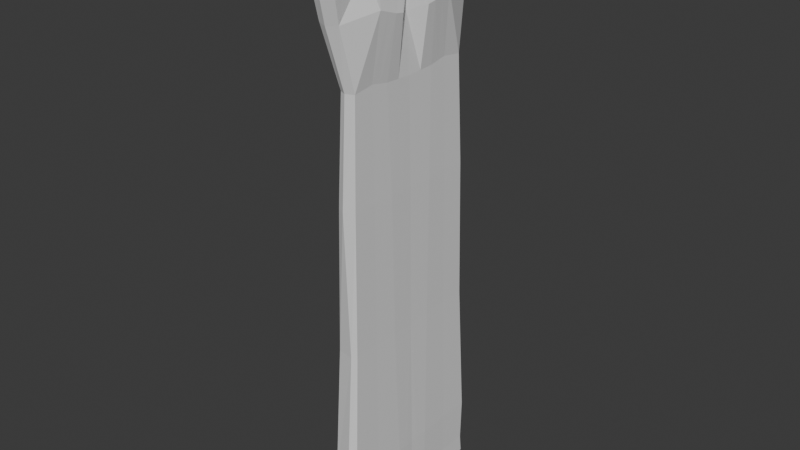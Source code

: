 # Source: SleethlessDressLongBackless.blend  (saved by Blender 5.0.119; exported with 4.5.12 LTS)
import bpy
from mathutils import Matrix  # noqa: F401  (used for matrix-valued properties, if any)

bpy.ops.wm.read_factory_settings(use_empty=True)
scene = bpy.context.scene
scene.name = 'Scene'

# ---- collections
col_collection = bpy.data.collections.new('Collection'); scene.collection.children.link(col_collection)

# ---- materials (node trees are filled in below, after node groups)
mat_material = bpy.data.materials.new('Material')
mat_material.alpha_threshold = 0.0
mat_material.use_backface_culling_lightprobe_volume = False
mat_material.roughness = 0.5
mat_material.line_color = (0.0, 0.0, 0.0, 1.0)

# ---- material node trees
mat_material.use_nodes = True; mat_material.node_tree.nodes.clear()
_N = mat_material.node_tree.nodes; _L = mat_material.node_tree.links
n0 = _N.new('ShaderNodeOutputMaterial'); n0.name = 'Material Output'; n0.location = (200, 100)
n1 = _N.new('ShaderNodeBsdfPrincipled'); n1.name = 'Principled BSDF'; n1.location = (-200, 100)
_L.new(n1.outputs[0], n0.inputs[0])
n0.is_active_output = True

# ---- world
world_world = bpy.data.worlds.new('World'); scene.world = world_world
world_world.use_nodes = True; world_world.node_tree.nodes.clear()
_N = world_world.node_tree.nodes; _L = world_world.node_tree.links
n0 = _N.new('ShaderNodeOutputWorld'); n0.name = 'World Output'; n0.location = (200, 100)
n1 = _N.new('ShaderNodeBackground'); n1.name = 'Background'; n1.location = (-200, 100)
n1.inputs[0].default_value = (0.05088, 0.05088, 0.05088, 1.0)
_L.new(n1.outputs[0], n0.inputs[0])
n0.is_active_output = True
world_world.color = (0.05088, 0.05088, 0.05088)
world_world.sun_shadow_jitter_overblur = 0.0

# ---- meshes
me_cube = bpy.data.meshes.new('Cube')
me_cube.from_pydata([(-0.04311, -0.1992, 0.554), (-0.02342, -0.2283, -1.072), (0.03075, -0.1992, 0.554), (0.05044, -0.2283, -1.072), (0.02695, -0.2425, 0.4094), (-0.03972, -0.2426, 0.4087), (0.05018, 0.0, -1.07), (0.05181, -0.05135, -1.072), (0.05044, -0.1402, -1.072), (-0.04311, -0.1709, 0.5811), (0.03075, -0.1709, 0.5811), (-0.02342, -0.1402, -1.072), (-0.02316, -0.05173, -1.07), (-0.02316, 0.0, -1.07), (-0.04018, 0.0, 0.2735), (-0.04018, -0.04735, 0.2723), (-0.03972, -0.1384, 0.374), (0.02225, -0.1391, 0.4367), (0.02848, -0.05783, 0.4055), (0.027, 0.0, 0.3905), (0.0, -0.2003, 0.554), (0.005746, -0.244, -1.069), (-0.01358, -0.2482, 0.4001), (0.01969, 0.0, -1.07), (0.01969, -0.05173, -1.07), (0.01969, -0.1402, -1.072), (0.0, -0.1709, 0.5811), (5.869e-05, -0.1995, 0.5483), (5.869e-05, -0.1702, 0.5754), (-0.03676, -0.1983, 0.5487), (-0.03676, -0.17, 0.5759), (-0.03372, -0.2416, 0.4101), (-0.03372, -0.155, 0.3836), (0.02438, -0.1983, 0.5448), (0.02438, -0.17, 0.572), (0.02108, -0.2398, 0.4067), (0.02107, -0.1722, 0.4328), (0.006154, -0.05406, 0.2649), (0.006154, 0.0, 0.2632), (0.02019, -0.05746, 0.3256), (0.01945, 0.0, 0.3172), (-0.0102, -0.1477, 0.3224), (-0.008196, -0.1913, 0.1638), (0.03453, -0.1913, 0.164), (0.03462, -0.1328, 0.1722), (0.03541, -0.08131, 0.1631), (0.03447, 0.0, 0.159), (-0.008048, 0.0, 0.05769), (-0.008048, -0.08154, 0.05769), (-0.008196, -0.1328, 0.1634), (0.00862, -0.1978, 0.1623), (0.02294, -0.2256, 0.3282), (-0.0358, -0.2256, 0.3276), (0.05349, -0.1235, 0.3449), (0.05432, -0.07016, 0.3271), (0.02296, 0.0, 0.3138), (-0.01106, 0.0, 0.153), (-0.01106, -0.05595, 0.153), (-0.0358, -0.1365, 0.3172), (-0.01275, -0.2315, 0.3213), (0.05112, -0.09576, -1.072), (-0.02329, -0.09596, -1.071), (-0.04062, -0.09524, 0.347), (0.02786, -0.09809, 0.421), (0.01969, -0.09596, -1.071), (-0.0369, -0.1033, 0.3573), (-0.00491, -0.1022, 0.3065), (-0.008122, -0.1072, 0.1637), (0.03502, -0.1071, 0.1677), (-0.0357, -0.1012, 0.3171), (0.05391, -0.09684, 0.336), (0.051, -0.02567, -1.071), (-0.02316, -0.02587, -1.07), (-0.04018, -0.02639, 0.2735), (0.02774, -0.02891, 0.398), (0.01969, -0.02587, -1.07), (0.006154, -0.02552, 0.2641), (0.01982, -0.02873, 0.3214), (-0.008048, -0.04077, 0.05769), (0.03494, -0.04066, 0.1611), (-0.01106, -0.0322, 0.153), (0.05383, -0.04548, 0.3228), (0.02747, -0.2042, 0.4292), (0.02772, -0.1704, 0.4563), (0.02154, -0.2026, 0.4256), (0.02153, -0.1757, 0.4518), (-0.0401, -0.2044, 0.4248), (-0.04045, 0.0, 0.2845), (-0.04045, -0.04683, 0.2832), (-0.0401, -0.1704, 0.4027), (-0.03406, -0.1752, 0.4023), (-0.03406, -0.204, 0.4255), (-0.03724, -0.05339, 0.2837), (-0.01568, 0.0, 0.282), (-0.03724, -0.102, 0.376), (-0.04099, -0.09498, 0.3737), (-0.01568, -0.02518, 0.2828), (-0.04045, -0.02613, 0.2845), (-0.006494, -0.1737, 0.3559), (-0.00626, -0.2033, 0.374), (-0.006321, -0.2407, 0.3996), (-0.01297, -0.2029, -0.1294), (-0.01602, -0.2103, -0.5246), (-0.02218, -0.2289, -0.904), (-0.0221, -0.2251, -1.022), (0.03958, -0.1351, -0.1236), (0.04275, -0.1366, -0.5205), (0.04909, -0.1416, -0.9013), (0.04907, -0.1395, -1.021), (0.04056, -0.07191, -0.1296), (0.04384, -0.06592, -0.5245), (0.05041, -0.05586, -0.9035), (0.0504, -0.05393, -1.021), (0.0394, 0.0, -0.132), (0.04254, 0.0, -0.5257), (0.04884, 0.0, -0.9036), (0.04883, 0.0, -1.02), (-0.01279, 0.0, -0.1285), (-0.01581, 0.0, -0.5233), (-0.02193, 0.0, -0.9021), (-0.02186, 0.0, -1.019), (-0.01279, -0.07218, -0.1285), (-0.01581, -0.06622, -0.5233), (-0.02193, -0.05623, -0.9021), (-0.02186, -0.0543, -1.019), (-0.01297, -0.1351, -0.1296), (-0.01602, -0.1366, -0.5248), (-0.02218, -0.1416, -0.9041), (-0.0221, -0.1395, -1.022), (0.007718, -0.2123, -0.1292), (0.03193, -0.2215, -0.5234), (0.03072, -0.2433, -0.9015), (0.005993, -0.24, -1.018), (0.04907, -0.2251, -1.022), (0.04906, -0.2289, -0.9039), (0.0427, -0.2103, -0.5245), (0.03952, -0.2029, -0.1292), (0.04973, -0.09674, -1.021), (0.04975, -0.09871, -0.9024), (0.04329, -0.1013, -0.5225), (0.04007, -0.1035, -0.1266), (-0.02198, -0.09692, -1.021), (-0.02205, -0.0989, -0.9031), (-0.01591, -0.1014, -0.5241), (-0.01288, -0.1037, -0.1291), (0.04961, -0.02697, -1.02), (0.04963, -0.02299, -0.9036), (0.04319, -0.03296, -0.5251), (0.03998, -0.03595, -0.1308), (-0.02186, -0.02715, -1.019), (-0.02193, -0.02318, -0.9021), (-0.01581, -0.03311, -0.5233), (-0.01279, -0.03609, -0.1285)], [], [(26, 20, 2, 10), (25, 21, 1, 11), (89, 86, 0, 9), (58, 52, 5, 16), (59, 51, 4, 22), (51, 53, 17, 4), (70, 54, 18, 63), (81, 55, 19, 74), (80, 57, 15, 73), (69, 58, 16, 62), (75, 24, 12, 72), (64, 25, 11, 61), (82, 83, 10, 2), (60, 8, 25, 64), (71, 7, 24, 75), (52, 59, 22, 5), (8, 3, 21, 25), (9, 0, 20, 26), (26, 20, 27, 28), (28, 27, 29, 30), (98, 90, 91, 99), (27, 28, 34, 33), (100, 99, 91, 31), (0, 29, 27, 20), (2, 20, 27, 33), (82, 84, 35, 4), (86, 91, 29, 0), (22, 31, 5), (4, 35, 22), (36, 84, 85), (10, 34, 28, 26), (26, 28, 30, 9), (94, 65, 37, 92), (96, 76, 38, 93), (77, 76, 37, 39), (66, 65, 32, 41), (31, 22, 35, 100), (83, 85, 34, 10), (63, 66, 41, 17), (74, 77, 39, 18), (101, 129, 50, 42), (144, 125, 49, 67), (152, 121, 48, 78), (148, 113, 46, 79), (140, 109, 45, 68), (136, 105, 44, 43), (129, 136, 43, 50), (125, 101, 42, 49), (42, 50, 59, 52), (67, 49, 58, 69), (78, 48, 57, 80), (79, 46, 55, 81), (68, 45, 54, 70), (43, 44, 53, 51), (50, 43, 51, 59), (49, 42, 52, 58), (44, 68, 70, 53), (48, 67, 69, 57), (105, 140, 68, 44), (121, 144, 67, 48), (18, 39, 66, 63), (39, 37, 65, 66), (90, 32, 65, 94), (7, 60, 64, 24), (24, 64, 61, 12), (57, 69, 62, 15), (53, 70, 63, 17), (45, 79, 81, 54), (47, 78, 80, 56), (109, 148, 79, 45), (117, 152, 78, 47), (19, 40, 77, 74), (40, 38, 76, 77), (92, 37, 76, 96), (6, 71, 75, 23), (23, 75, 72, 13), (56, 80, 73, 14), (54, 81, 74, 18), (17, 36, 85, 83), (2, 33, 84, 82), (33, 34, 85, 84), (4, 17, 83, 82), (14, 73, 97, 87), (15, 62, 95, 88), (5, 31, 91, 86), (30, 29, 91, 90), (62, 16, 89, 95), (73, 15, 88, 97), (16, 5, 86, 89), (35, 84, 99, 100), (36, 98, 99, 84), (36, 17, 41, 98), (90, 98, 41, 32), (13, 72, 149, 120), (120, 149, 150, 119), (119, 150, 151, 118), (118, 151, 152, 117), (7, 71, 145, 112), (112, 145, 146, 111), (111, 146, 147, 110), (110, 147, 148, 109), (12, 61, 141, 124), (124, 141, 142, 123), (123, 142, 143, 122), (122, 143, 144, 121), (8, 60, 137, 108), (108, 137, 138, 107), (107, 138, 139, 106), (106, 139, 140, 105), (11, 1, 104, 128), (128, 104, 103, 127), (127, 103, 102, 126), (126, 102, 101, 125), (21, 3, 133, 132), (132, 133, 134, 131), (131, 134, 135, 130), (130, 135, 136, 129), (3, 8, 108, 133), (133, 108, 107, 134), (134, 107, 106, 135), (135, 106, 105, 136), (60, 7, 112, 137), (137, 112, 111, 138), (138, 111, 110, 139), (139, 110, 109, 140), (71, 6, 116, 145), (145, 116, 115, 146), (146, 115, 114, 147), (147, 114, 113, 148), (72, 12, 124, 149), (149, 124, 123, 150), (150, 123, 122, 151), (151, 122, 121, 152), (61, 11, 128, 141), (141, 128, 127, 142), (142, 127, 126, 143), (143, 126, 125, 144), (1, 21, 132, 104), (104, 132, 131, 103), (103, 131, 130, 102), (102, 130, 129, 101), (90, 89, 9, 30), (94, 95, 89, 90), (88, 95, 94, 92), (96, 97, 88, 92), (87, 97, 96, 93)])
_uv = me_cube.uv_layers.new(name='UVMap')
_uv.uv.foreach_set('vector', [0.75, 0.7, 0.75, 0.75, 0.875, 0.75, 0.875, 0.7, 0.25, 0.7, 0.25, 0.75, 0.375, 0.75, 0.375, 0.7, 0.5648, 0.7, 0.5743, 0.75, 0.625, 0.75, 0.625, 0.7, 0.5271, 0.7, 0.5271, 0.75, 0.5572, 0.75, 0.5572, 0.7, 0.5271, 0.875, 0.5271, 1.0, 0.5572, 1.0, 0.5572, 0.875, 0.5271, 0.0, 0.5271, 0.05, 0.5572, 0.05, 0.5572, 0.0, 0.5271, 0.075, 0.5271, 0.1, 0.5572, 0.1, 0.5572, 0.075, 0.5271, 0.125, 0.5271, 0.15, 0.5572, 0.15, 0.5572, 0.125, 0.5271, 0.625, 0.5271, 0.65, 0.5572, 0.65, 0.5572, 0.625, 0.5271, 0.675, 0.5271, 0.7, 0.5572, 0.7, 0.5572, 0.675, 0.25, 0.625, 0.25, 0.65, 0.375, 0.65, 0.375, 0.625, 0.25, 0.675, 0.25, 0.7, 0.375, 0.7, 0.375, 0.675, 0.5665, 0.0, 0.5665, 0.05, 0.625, 0.05, 0.625, 0.0, 0.125, 0.675, 0.125, 0.7, 0.25, 0.7, 0.25, 0.675, 0.125, 0.625, 0.125, 0.65, 0.25, 0.65, 0.25, 0.625, 0.5271, 0.75, 0.5271, 0.875, 0.5572, 0.875, 0.5572, 0.75, 0.125, 0.7, 0.125, 0.75, 0.25, 0.75, 0.25, 0.7, 0.625, 0.7, 0.625, 0.75, 0.75, 0.75, 0.75, 0.7, 0.75, 0.7, 0.75, 0.75, 0.75, 0.75, 0.75, 0.7, 0.75, 0.7, 0.75, 0.75, 0.75, 0.75, 0.75, 0.7, 0.75, 0.7, 0.75, 0.7, 0.75, 0.75, 0.75, 0.75, 0.75, 0.75, 0.75, 0.7, 0.75, 0.7, 0.75, 0.75, 0.75, 0.75, 0.75, 0.75, 0.75, 0.75, 0.75, 0.75, 0.625, 0.75, 0.75, 0.75, 0.75, 0.75, 0.75, 0.75, 0.875, 0.75, 0.75, 0.75, 0.75, 0.75, 0.75, 0.75, 0.6602, 0.2492, 0.75, 0.75, 0.75, 0.75, 0.5572, 0.0, 0.5743, 0.75, 0.75, 0.75, 0.75, 0.75, 0.625, 0.75, 0.5572, 0.875, 0.75, 0.75, 0.5572, 0.75, 0.5572, 0.0, 0.75, 0.75, 0.5572, 0.875, 0.75, 0.7, 0.75, 0.75, 0.75, 0.7, 0.875, 0.7, 0.75, 0.7, 0.75, 0.7, 0.75, 0.7, 0.0, 0.0, 0.0, 0.0, 0.0, 0.0, 0.0, 0.0, 0.75, 0.7, 0.75, 0.7, 0.75, 0.7, 0.75, 0.7, 0.75, 0.7, 0.75, 0.7, 0.75, 0.7, 0.75, 0.7, 0.6536, 0.4125, 0.75, 0.7, 0.75, 0.7, 0.6536, 0.4, 0.6536, 0.3875, 0.75, 0.7, 0.75, 0.7, 0.6536, 0.375, 0.75, 0.75, 0.5572, 0.875, 0.75, 0.75, 0.75, 0.75, 0.6585, 0.2114, 0.75, 0.7, 0.75, 0.7, 0.875, 0.7, 0.5572, 0.075, 0.6536, 0.3875, 0.6536, 0.375, 0.5572, 0.05, 0.5572, 0.125, 0.6536, 0.4125, 0.6536, 0.4, 0.5572, 0.1, 0.4375, 0.75, 0.4375, 0.875, 0.4661, 0.875, 0.4661, 0.75, 0.4375, 0.675, 0.4375, 0.7, 0.4661, 0.7, 0.4661, 0.675, 0.4375, 0.625, 0.4375, 0.65, 0.4661, 0.65, 0.4661, 0.625, 0.4375, 0.125, 0.4375, 0.15, 0.4661, 0.15, 0.4661, 0.125, 0.4375, 0.075, 0.4375, 0.1, 0.4661, 0.1, 0.4661, 0.075, 0.4375, 0.0, 0.4375, 0.05, 0.4661, 0.05, 0.4661, 0.0, 0.4375, 0.875, 0.4375, 1.0, 0.4661, 1.0, 0.4661, 0.875, 0.4375, 0.7, 0.4375, 0.75, 0.4661, 0.75, 0.4661, 0.7, 0.4661, 0.75, 0.4661, 0.875, 0.5271, 0.875, 0.5271, 0.75, 0.4661, 0.675, 0.4661, 0.7, 0.5271, 0.7, 0.5271, 0.675, 0.4661, 0.625, 0.4661, 0.65, 0.5271, 0.65, 0.5271, 0.625, 0.4661, 0.125, 0.4661, 0.15, 0.5271, 0.15, 0.5271, 0.125, 0.4661, 0.075, 0.4661, 0.1, 0.5271, 0.1, 0.5271, 0.075, 0.4661, 0.0, 0.4661, 0.05, 0.5271, 0.05, 0.5271, 0.0, 0.4661, 0.875, 0.4661, 1.0, 0.5271, 1.0, 0.5271, 0.875, 0.4661, 0.7, 0.4661, 0.75, 0.5271, 0.75, 0.5271, 0.7, 0.4661, 0.05, 0.4661, 0.075, 0.5271, 0.075, 0.5271, 0.05, 0.4661, 0.65, 0.4661, 0.675, 0.5271, 0.675, 0.5271, 0.65, 0.4375, 0.05, 0.4375, 0.075, 0.4661, 0.075, 0.4661, 0.05, 0.4375, 0.65, 0.4375, 0.675, 0.4661, 0.675, 0.4661, 0.65, 0.5572, 0.1, 0.6536, 0.4, 0.6536, 0.3875, 0.5572, 0.075, 0.6536, 0.4, 0.75, 0.7, 0.75, 0.7, 0.6536, 0.3875, 0.75, 0.7, 0.75, 0.7, 0.75, 0.7, 0.75, 0.7, 0.125, 0.65, 0.125, 0.675, 0.25, 0.675, 0.25, 0.65, 0.25, 0.65, 0.25, 0.675, 0.375, 0.675, 0.375, 0.65, 0.5271, 0.65, 0.5271, 0.675, 0.5572, 0.675, 0.5572, 0.65, 0.5271, 0.05, 0.5271, 0.075, 0.5572, 0.075, 0.5572, 0.05, 0.4661, 0.1, 0.4661, 0.125, 0.5271, 0.125, 0.5271, 0.1, 0.4661, 0.6, 0.4661, 0.625, 0.5271, 0.625, 0.5271, 0.6, 0.4375, 0.1, 0.4375, 0.125, 0.4661, 0.125, 0.4661, 0.1, 0.4375, 0.6, 0.4375, 0.625, 0.4661, 0.625, 0.4661, 0.6, 0.5572, 0.15, 0.6536, 0.425, 0.6536, 0.4125, 0.5572, 0.125, 0.6536, 0.425, 0.75, 0.7, 0.75, 0.7, 0.6536, 0.4125, 0.75, 0.7, 0.75, 0.7, 0.75, 0.7, 0.75, 0.7, 0.125, 0.6, 0.125, 0.625, 0.25, 0.625, 0.25, 0.6, 0.25, 0.6, 0.25, 0.625, 0.375, 0.625, 0.375, 0.6, 0.5271, 0.6, 0.5271, 0.625, 0.5572, 0.625, 0.5572, 0.6, 0.5271, 0.1, 0.5271, 0.125, 0.5572, 0.125, 0.5572, 0.1, 0.5572, 0.05, 0.75, 0.7, 0.75, 0.7, 0.6585, 0.2114, 0.875, 0.75, 0.75, 0.75, 0.75, 0.75, 0.6602, 0.2492, 0.75, 0.75, 0.75, 0.7, 0.75, 0.7, 0.75, 0.75, 0.5572, 0.0, 0.5572, 0.05, 0.5665, 0.05, 0.5665, 0.0, 0.5572, 0.6, 0.5572, 0.625, 0.5648, 0.625, 0.5648, 0.6, 0.5572, 0.65, 0.5572, 0.675, 0.5648, 0.675, 0.5648, 0.65, 0.5572, 0.75, 0.75, 0.75, 0.75, 0.75, 0.5743, 0.75, 0.75, 0.7, 0.75, 0.75, 0.75, 0.75, 0.75, 0.7, 0.5572, 0.675, 0.5572, 0.7, 0.5648, 0.7, 0.5648, 0.675, 0.5572, 0.625, 0.5572, 0.65, 0.5648, 0.65, 0.5648, 0.625, 0.5572, 0.7, 0.5572, 0.75, 0.5743, 0.75, 0.5648, 0.7, 0.75, 0.75, 0.75, 0.75, 0.75, 0.75, 0.75, 0.75, 0.75, 0.7, 0.75, 0.7, 0.75, 0.75, 0.75, 0.75, 0.75, 0.7, 0.5572, 0.05, 0.6536, 0.375, 0.75, 0.7, 0.75, 0.7, 0.75, 0.7, 0.6536, 0.375, 0.75, 0.7, 0.375, 0.6, 0.375, 0.625, 0.3829, 0.625, 0.3829, 0.6, 0.3829, 0.6, 0.3829, 0.625, 0.4011, 0.625, 0.4011, 0.6, 0.4011, 0.6, 0.4011, 0.625, 0.4193, 0.625, 0.4193, 0.6, 0.4193, 0.6, 0.4193, 0.625, 0.4375, 0.625, 0.4375, 0.6, 0.375, 0.1, 0.375, 0.125, 0.3829, 0.125, 0.3829, 0.1, 0.3829, 0.1, 0.3829, 0.125, 0.4011, 0.125, 0.4011, 0.1, 0.4011, 0.1, 0.4011, 0.125, 0.4193, 0.125, 0.4193, 0.1, 0.4193, 0.1, 0.4193, 0.125, 0.4375, 0.125, 0.4375, 0.1, 0.375, 0.65, 0.375, 0.675, 0.3829, 0.675, 0.3829, 0.65, 0.3829, 0.65, 0.3829, 0.675, 0.4011, 0.675, 0.4011, 0.65, 0.4011, 0.65, 0.4011, 0.675, 0.4193, 0.675, 0.4193, 0.65, 0.4193, 0.65, 0.4193, 0.675, 0.4375, 0.675, 0.4375, 0.65, 0.375, 0.05, 0.375, 0.075, 0.3829, 0.075, 0.3829, 0.05, 0.3829, 0.05, 0.3829, 0.075, 0.4011, 0.075, 0.4011, 0.05, 0.4011, 0.05, 0.4011, 0.075, 0.4193, 0.075, 0.4193, 0.05, 0.4193, 0.05, 0.4193, 0.075, 0.4375, 0.075, 0.4375, 0.05, 0.375, 0.7, 0.375, 0.75, 0.3829, 0.75, 0.3829, 0.7, 0.3829, 0.7, 0.3829, 0.75, 0.4011, 0.75, 0.4011, 0.7, 0.4011, 0.7, 0.4011, 0.75, 0.4193, 0.75, 0.4193, 0.7, 0.4193, 0.7, 0.4193, 0.75, 0.4375, 0.75, 0.4375, 0.7, 0.375, 0.875, 0.375, 1.0, 0.3829, 1.0, 0.3829, 0.875, 0.3829, 0.875, 0.3829, 1.0, 0.4011, 1.0, 0.4011, 0.875, 0.4011, 0.875, 0.4011, 1.0, 0.4193, 1.0, 0.4193, 0.875, 0.4193, 0.875, 0.4193, 1.0, 0.4375, 1.0, 0.4375, 0.875, 0.375, 0.0, 0.375, 0.05, 0.3829, 0.05, 0.3829, 0.0, 0.3829, 0.0, 0.3829, 0.05, 0.4011, 0.05, 0.4011, 0.0, 0.4011, 0.0, 0.4011, 0.05, 0.4193, 0.05, 0.4193, 0.0, 0.4193, 0.0, 0.4193, 0.05, 0.4375, 0.05, 0.4375, 0.0, 0.375, 0.075, 0.375, 0.1, 0.3829, 0.1, 0.3829, 0.075, 0.3829, 0.075, 0.3829, 0.1, 0.4011, 0.1, 0.4011, 0.075, 0.4011, 0.075, 0.4011, 0.1, 0.4193, 0.1, 0.4193, 0.075, 0.4193, 0.075, 0.4193, 0.1, 0.4375, 0.1, 0.4375, 0.075, 0.375, 0.125, 0.375, 0.15, 0.3829, 0.15, 0.3829, 0.125, 0.3829, 0.125, 0.3829, 0.15, 0.4011, 0.15, 0.4011, 0.125, 0.4011, 0.125, 0.4011, 0.15, 0.4193, 0.15, 0.4193, 0.125, 0.4193, 0.125, 0.4193, 0.15, 0.4375, 0.15, 0.4375, 0.125, 0.375, 0.625, 0.375, 0.65, 0.3829, 0.65, 0.3829, 0.625, 0.3829, 0.625, 0.3829, 0.65, 0.4011, 0.65, 0.4011, 0.625, 0.4011, 0.625, 0.4011, 0.65, 0.4193, 0.65, 0.4193, 0.625, 0.4193, 0.625, 0.4193, 0.65, 0.4375, 0.65, 0.4375, 0.625, 0.375, 0.675, 0.375, 0.7, 0.3829, 0.7, 0.3829, 0.675, 0.3829, 0.675, 0.3829, 0.7, 0.4011, 0.7, 0.4011, 0.675, 0.4011, 0.675, 0.4011, 0.7, 0.4193, 0.7, 0.4193, 0.675, 0.4193, 0.675, 0.4193, 0.7, 0.4375, 0.7, 0.4375, 0.675, 0.375, 0.75, 0.375, 0.875, 0.3829, 0.875, 0.3829, 0.75, 0.3829, 0.75, 0.3829, 0.875, 0.4011, 0.875, 0.4011, 0.75, 0.4011, 0.75, 0.4011, 0.875, 0.4193, 0.875, 0.4193, 0.75, 0.4193, 0.75, 0.4193, 0.875, 0.4375, 0.875, 0.4375, 0.75, 0.75, 0.7, 0.5648, 0.7, 0.625, 0.7, 0.0, 0.0, 0.75, 0.7, 0.5648, 0.675, 0.5648, 0.7, 0.75, 0.7, 0.5648, 0.65, 0.5648, 0.675, 0.75, 0.7, 0.75, 0.7, 0.75, 0.7, 0.5648, 0.625, 0.5648, 0.65, 0.75, 0.7, 0.5648, 0.6, 0.5648, 0.625, 0.75, 0.7, 0.75, 0.7])
me_cube.materials.append(mat_material)
me_cube.use_mirror_vertex_groups = False
me_cube.update()

# ---- objects
ob_sldresslongbl = bpy.data.objects.new('SLDressLongBL', me_cube)

# ---- transforms, parenting, visibility, modifiers, constraints
ob_sldresslongbl.location = (0.0, 0.0, 0.0)
ob_sldresslongbl.lock_rotations_4d = False
ob_sldresslongbl.empty_display_type = 'ARROWS'
ob_sldresslongbl.lineart.crease_threshold = 0.0
_m = ob_sldresslongbl.modifiers.new('Mirror', 'MIRROR')
_m.use_axis = (False, True, False)
_m.use_clip = True

# ---- collection membership
col_collection.objects.link(ob_sldresslongbl)

# ---- scene / render settings (as saved in the file)
scene.frame_start = 1; scene.frame_end = 250; scene.frame_set(1)
scene.render.engine = 'BLENDER_EEVEE_NEXT'
scene.render.bake_bias = 0.0
scene.render.bake_samples = 0
scene.cycles.sampling_pattern = 'TABULATED_SOBOL'
scene.eevee.use_volume_custom_range = False
scene.eevee.fast_gi_thickness_far = 0.0
bpy.context.view_layer.update()

# ---- added for rendering (the .blend has no active camera and no usable light): camera, sun
cam_auto = bpy.data.cameras.new('AutoCamera')
cam_auto.lens = 50.0
cam_auto.sensor_width = 36.0
cam_auto.clip_end = 1000.0
ob_auto_camera = bpy.data.objects.new('AutoCamera', cam_auto)
scene.collection.objects.link(ob_auto_camera)
ob_auto_camera.location = (1.60545, -1.91982, 1.03426)
ob_auto_camera.rotation_euler = (1.09748, -7.21219e-08, 0.694738)
scene.camera = ob_auto_camera
light_auto_sun = bpy.data.lights.new('AutoSun', 'SUN')
light_auto_sun.energy = 3.0
light_auto_sun.angle = 0.0523599
ob_auto_sun = bpy.data.objects.new('AutoSun', light_auto_sun)
scene.collection.objects.link(ob_auto_sun)
ob_auto_sun.rotation_euler = (0.872665, 0.174533, 0.523599)
bpy.context.view_layer.update()
